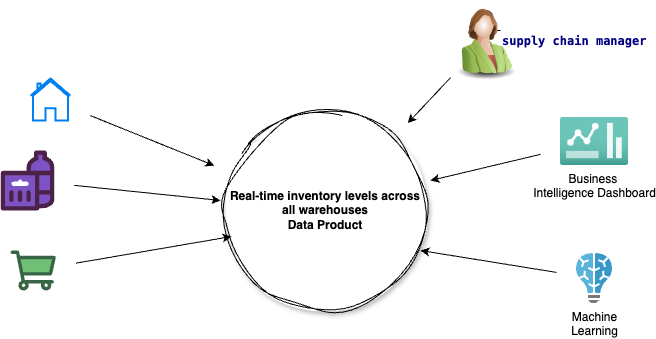

The diagram above was exported from draw.io. Its source (the exported page's mxGraphModel, read from the mxfile embedded in the PNG):
<mxGraphModel dx="1207" dy="424" grid="1" gridSize="10" guides="1" tooltips="1" connect="1" arrows="1" fold="1" page="1" pageScale="1" pageWidth="850" pageHeight="1100" math="0" shadow="0">
  <root>
    <mxCell id="0" />
    <mxCell id="1" parent="0" />
    <mxCell id="2" value="Real-time inventory levels across all warehouses&lt;div&gt;Data Product&lt;/div&gt;" style="ellipse;whiteSpace=wrap;html=1;aspect=fixed;fontStyle=1;shadow=1;sketch=1;curveFitting=1;jiggle=2;" vertex="1" parent="1">
      <mxGeometry x="325" y="120" width="200" height="200" as="geometry" />
    </mxCell>
    <mxCell id="11" style="edgeStyle=none;html=1;targetPerimeterSpacing=20;sourcePerimeterSpacing=20;" edge="1" parent="1" source="3">
      <mxGeometry relative="1" as="geometry">
        <mxPoint x="530" y="190" as="targetPoint" />
      </mxGeometry>
    </mxCell>
    <mxCell id="3" value="Business&amp;nbsp;&lt;div&gt;Intelligence Dashboard&lt;/div&gt;" style="image;aspect=fixed;html=1;points=[];align=center;fontSize=12;image=img/lib/azure2/general/Dashboard2.svg;" vertex="1" parent="1">
      <mxGeometry x="660" y="127" width="68" height="48" as="geometry" />
    </mxCell>
    <mxCell id="4" value="Machine&lt;div&gt;Learning&lt;/div&gt;" style="image;sketch=0;aspect=fixed;html=1;points=[];align=center;fontSize=12;image=img/lib/mscae/Batch_AI.svg;" vertex="1" parent="1">
      <mxGeometry x="676" y="263" width="36" height="50" as="geometry" />
    </mxCell>
    <mxCell id="8" style="edgeStyle=none;html=1;targetPerimeterSpacing=20;sourcePerimeterSpacing=20;" edge="1" parent="1" source="5" target="2">
      <mxGeometry relative="1" as="geometry" />
    </mxCell>
    <mxCell id="5" value="" style="html=1;verticalLabelPosition=bottom;align=center;labelBackgroundColor=#ffffff;verticalAlign=top;strokeWidth=2;strokeColor=#0080F0;shadow=0;dashed=0;shape=mxgraph.ios7.icons.home;" vertex="1" parent="1">
      <mxGeometry x="130" y="88" width="40" height="42" as="geometry" />
    </mxCell>
    <mxCell id="9" style="edgeStyle=none;html=1;targetPerimeterSpacing=20;sourcePerimeterSpacing=20;" edge="1" parent="1" source="6">
      <mxGeometry relative="1" as="geometry">
        <mxPoint x="320" y="210" as="targetPoint" />
      </mxGeometry>
    </mxCell>
    <mxCell id="6" value="" style="verticalLabelPosition=bottom;aspect=fixed;html=1;shape=mxgraph.salesforce.consumer_goods;" vertex="1" parent="1">
      <mxGeometry x="100" y="160" width="54" height="60" as="geometry" />
    </mxCell>
    <mxCell id="7" value="" style="verticalLabelPosition=bottom;aspect=fixed;html=1;shape=mxgraph.salesforce.commerce;" vertex="1" parent="1">
      <mxGeometry x="110" y="260" width="45.45" height="40" as="geometry" />
    </mxCell>
    <mxCell id="10" style="edgeStyle=none;html=1;entryX=0.03;entryY=0.63;entryDx=0;entryDy=0;entryPerimeter=0;targetPerimeterSpacing=20;sourcePerimeterSpacing=20;" edge="1" parent="1" source="7" target="2">
      <mxGeometry relative="1" as="geometry" />
    </mxCell>
    <mxCell id="12" style="edgeStyle=none;html=1;entryX=0.975;entryY=0.7;entryDx=0;entryDy=0;entryPerimeter=0;targetPerimeterSpacing=20;sourcePerimeterSpacing=20;" edge="1" parent="1" source="4" target="2">
      <mxGeometry relative="1" as="geometry" />
    </mxCell>
    <mxCell id="14" style="edgeStyle=none;html=1;targetPerimeterSpacing=20;sourcePerimeterSpacing=20;" edge="1" parent="1" source="13" target="2">
      <mxGeometry relative="1" as="geometry" />
    </mxCell>
    <mxCell id="13" value="&lt;div style=&quot;color: rgb(0, 0, 0); background-color: rgb(255, 255, 255); font-family: Menlo, Monaco, &amp;quot;Courier New&amp;quot;, monospace; line-height: 18px; white-space-collapse: preserve;&quot;&gt;&lt;span style=&quot;color: #000080;font-weight: bold;&quot;&gt;supply chain manager&lt;/span&gt;&lt;/div&gt;" style="shape=umlActor;verticalLabelPosition=middle;verticalAlign=middle;html=1;outlineConnect=0;labelPosition=right;align=left;" vertex="1" parent="1">
      <mxGeometry x="570" y="20" width="30" height="60" as="geometry" />
    </mxCell>
    <mxCell id="15" value="" style="image;html=1;image=img/lib/clip_art/people/Suit_Woman_Green_128x128.png" vertex="1" parent="1">
      <mxGeometry x="545" y="10" width="80" height="80" as="geometry" />
    </mxCell>
  </root>
</mxGraphModel>